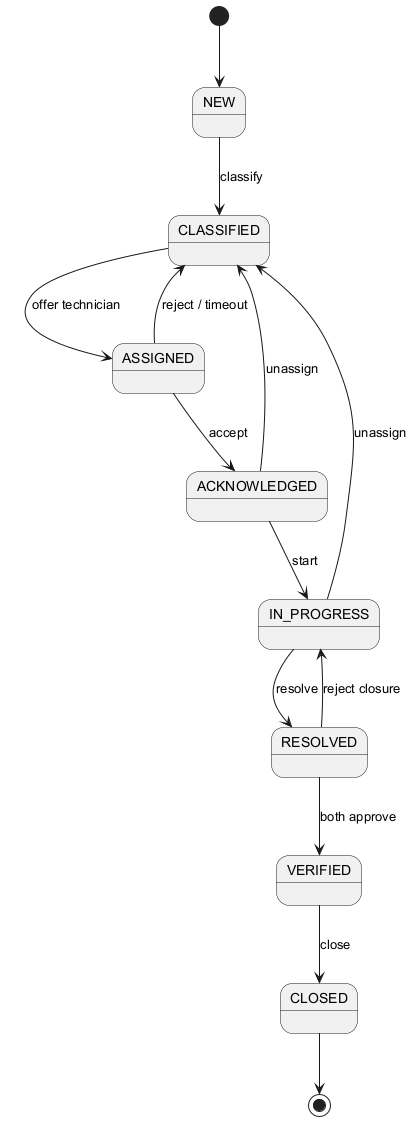

The diagram above was rendered by PlantUML. Its source (embedded in the PNG):
@startuml
[*] --> NEW
NEW --> CLASSIFIED : classify
CLASSIFIED --> ASSIGNED : offer technician
ASSIGNED --> ACKNOWLEDGED : accept
ASSIGNED --> CLASSIFIED : reject / timeout
ACKNOWLEDGED --> IN_PROGRESS : start
ACKNOWLEDGED --> CLASSIFIED : unassign
IN_PROGRESS --> RESOLVED : resolve
IN_PROGRESS --> CLASSIFIED : unassign
RESOLVED --> VERIFIED : both approve
RESOLVED --> IN_PROGRESS : reject closure
VERIFIED --> CLOSED : close
CLOSED --> [*]
@enduml